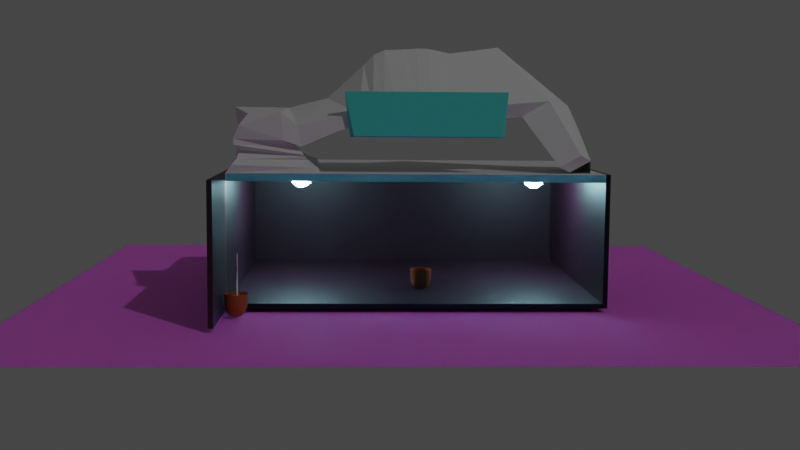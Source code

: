 # Source: untitled.blend  (saved by Blender 2.82.7; exported with 4.5.12 LTS)
import bpy
from mathutils import Matrix  # noqa: F401  (used for matrix-valued properties, if any)

bpy.ops.wm.read_factory_settings(use_empty=True)
scene = bpy.context.scene
scene.name = 'Scene'

# ---- collections
col_collection = bpy.data.collections.new('Collection'); scene.collection.children.link(col_collection)
col_duvarlar = bpy.data.collections.new('duvarlar'); scene.collection.children.link(col_duvarlar)
col_tabela = bpy.data.collections.new('tabela'); scene.collection.children.link(col_tabela)
col_obleler = bpy.data.collections.new('obleler'); scene.collection.children.link(col_obleler)
col_i__klar = bpy.data.collections.new('Işıklar'); scene.collection.children.link(col_i__klar)

# ---- images (referenced by path relative to the original .blend; pixels are not part of the script)
import os
ASSET_DIR = os.environ.get("B2B_ASSET_DIR", "")  # directory of the original .blend (textures are referenced by path, not embedded)
HERE = os.path.dirname(os.path.abspath(__file__))  # packed textures are extracted next to this script under _unpacked/

def load_image(name, relpath, width, height, colorspace="sRGB"):
    """Load a texture the original file referenced (path relative to the .blend, or extracted next to this script)."""
    p = next((c for c in (os.path.join(HERE, relpath), os.path.join(ASSET_DIR, relpath)) if relpath and os.path.exists(c)), "")
    if p:
        img = bpy.data.images.load(p, check_existing=True)
        img.name = name
    else:  # same state as the original file: an image datablock whose file is absent (Cycles renders it pink)
        img = bpy.data.images.new(name, width, height)
        img.source = "FILE"
        img.filepath = "//" + (relpath or name)
    img.colorspace_settings.name = colorspace
    return img
img_groundmoss001_disp16_3k_tif = load_image('GroundMoss001_DISP16_3K.tif', 'GroundMoss001_DISP16_3K.tif', 1024, 1024, 'Non-Color')
img_groundmoss001_gloss_3k_jpg = load_image('GroundMoss001_GLOSS_3K.jpg', 'GroundMoss001_GLOSS_3K.jpg', 1024, 1024, 'Non-Color')
img_groundmoss001_nrm_3k_jpg = load_image('GroundMoss001_NRM_3K.jpg', 'GroundMoss001_NRM_3K.jpg', 1024, 1024, 'Non-Color')
img_groundmoss001_col_3k_jpg = load_image('GroundMoss001_COL_3K.jpg', 'GroundMoss001_COL_3K.jpg', 1024, 1024, 'sRGB')

# ---- materials (node trees are filled in below, after node groups)
mat_yer = bpy.data.materials.new('yer')
mat_duvar = bpy.data.materials.new('duvar')
mat_cam = bpy.data.materials.new('cam')
mat_cam.diffuse_color = (0.7362, 0.7283, 0.8, 1.0)
mat_material_001 = bpy.data.materials.new('Material.001')
mat_tabela = bpy.data.materials.new('tabela')
mat_material_003 = bpy.data.materials.new('Material.003')

# ---- material node trees
mat_yer.use_nodes = True; mat_yer.node_tree.nodes.clear()
_N = mat_yer.node_tree.nodes; _L = mat_yer.node_tree.links
n0 = _N.new('NodeFrame'); n0.name = 'Frame'; n0.location = (-1270, 330)
n0.label = 'Mapping'
n0.width = 400
n1 = _N.new('NodeFrame'); n1.name = 'Frame.001'; n1.location = (-626, 530)
n1.label = 'Textures'
n1.width = 356
n2 = _N.new('ShaderNodeOutputMaterial'); n2.name = 'Material Output'; n2.location = (300, 300)
n3 = _N.new('ShaderNodeTexImage'); n3.name = 'Image Texture'; n3.location = (86, -870)
n3.label = 'Displacement'
n3.image = img_groundmoss001_disp16_3k_tif
n4 = _N.new('ShaderNodeDisplacement'); n4.name = 'Displacement'; n4.location = (10, -260)
n4.inputs[2].default_value = 1.0
n5 = _N.new('ShaderNodeTexImage'); n5.name = 'Image Texture.002'; n5.location = (86, -310)
n5.label = 'Roughness'
n5.image = img_groundmoss001_gloss_3k_jpg
n6 = _N.new('ShaderNodeInvert'); n6.name = 'Invert'; n6.location = (-240, 220)
n7 = _N.new('ShaderNodeTexImage'); n7.name = 'Image Texture.003'; n7.location = (86, -590)
n7.label = 'Normal'
n7.image = img_groundmoss001_nrm_3k_jpg
n8 = _N.new('ShaderNodeNormalMap'); n8.name = 'Normal Map'; n8.location = (-240, -60)
n9 = _N.new('ShaderNodeMapping'); n9.name = 'Mapping'; n9.location = (230, -30)
n10 = _N.new('NodeReroute'); n10.name = 'Reroute'; n10.location = (36, -586)
n10.width = 16
n10.socket_idname = 'NodeSocketVector'
n11 = _N.new('ShaderNodeTexCoord'); n11.name = 'Texture Coordinate'; n11.location = (30, -30)
n12 = _N.new('ShaderNodeBsdfPrincipled'); n12.name = 'Principled BSDF'; n12.location = (10, 300)
n12.distribution = 'GGX'
n12.subsurface_method = 'BURLEY'
n12.inputs[3].default_value = 1.45
n12.inputs[8].default_value = 1.0
n12.inputs[10].default_value = 0.2407
n12.inputs[27].default_value = (0.0, 0.0, 0.0, 1.0)
n12.inputs[28].default_value = 1.0
n13 = _N.new('ShaderNodeTexImage'); n13.name = 'Image Texture.001'; n13.location = (86, -30)
n13.label = 'Base Color'
n13.image = img_groundmoss001_col_3k_jpg
n14 = _N.new('ShaderNodeMix'); n14.name = 'Mix'; n14.location = (-160, 180)
n14.data_type = 'RGBA'
n14.inputs[0].default_value = 0.2407
n14.inputs[7].default_value = (0.8, 0.8, 0.8, 1.0)
n3.parent = n1
n5.parent = n1
n7.parent = n1
n9.parent = n0
n10.parent = n1
n11.parent = n0
n13.parent = n1
_L.new(n12.outputs[0], n2.inputs[0])
_L.new(n3.outputs[0], n4.inputs[0])
_L.new(n4.outputs[0], n2.inputs[2])
_L.new(n5.outputs[0], n6.inputs[1])
_L.new(n6.outputs[0], n12.inputs[2])
_L.new(n7.outputs[0], n8.inputs[1])
_L.new(n8.outputs[0], n12.inputs[5])
_L.new(n10.outputs[0], n13.inputs[0])
_L.new(n10.outputs[0], n5.inputs[0])
_L.new(n10.outputs[0], n7.inputs[0])
_L.new(n10.outputs[0], n3.inputs[0])
_L.new(n9.outputs[0], n10.inputs[0])
_L.new(n11.outputs[2], n9.inputs[0])
_L.new(n13.outputs[0], n14.inputs[6])
_L.new(n14.outputs[2], n12.inputs[0])
n2.is_active_output = True
mat_duvar.use_nodes = True; mat_duvar.node_tree.nodes.clear()
_N = mat_duvar.node_tree.nodes; _L = mat_duvar.node_tree.links
n0 = _N.new('ShaderNodeOutputMaterial'); n0.name = 'Material Output'; n0.location = (300, 300)
n1 = _N.new('ShaderNodeBsdfPrincipled'); n1.name = 'Principled BSDF'; n1.location = (10, 300)
n1.distribution = 'GGX'
n1.subsurface_method = 'BURLEY'
n1.inputs[0].default_value = (0.02338, 0.003064, 0.01207, 1.0)
n1.inputs[3].default_value = 1.45
n1.inputs[27].default_value = (0.0, 0.0, 0.0, 1.0)
n1.inputs[28].default_value = 1.0
_L.new(n1.outputs[0], n0.inputs[0])
n0.is_active_output = True
mat_cam.use_nodes = True; mat_cam.node_tree.nodes.clear()
_N = mat_cam.node_tree.nodes; _L = mat_cam.node_tree.links
n0 = _N.new('ShaderNodeOutputMaterial'); n0.name = 'Material Output'; n0.location = (300, 300)
n1 = _N.new('ShaderNodeBsdfGlass'); n1.name = 'Glass BSDF'; n1.location = (10, 300)
n1.distribution = 'BECKMANN'
n1.inputs[0].default_value = (0.466, 0.8982, 1.0, 1.0)
n1.inputs[1].default_value = 0.1514
n2 = _N.new('ShaderNodeParticleInfo'); n2.name = 'Particle Info'; n2.location = (-180, 375)
_L.new(n1.outputs[0], n0.inputs[0])
_L.new(n2.outputs[1], n1.inputs[2])
n0.is_active_output = True
mat_material_001.use_nodes = True; mat_material_001.node_tree.nodes.clear()
_N = mat_material_001.node_tree.nodes; _L = mat_material_001.node_tree.links
n0 = _N.new('ShaderNodeOutputMaterial'); n0.name = 'Material Output'; n0.location = (300, 300)
n1 = _N.new('ShaderNodeBsdfPrincipled'); n1.name = 'Principled BSDF'; n1.location = (10, 300)
n1.distribution = 'GGX'
n1.subsurface_method = 'BURLEY'
n1.inputs[0].default_value = (0.3559, 0.08164, 0.01306, 1.0)
n1.inputs[3].default_value = 1.45
n1.inputs[27].default_value = (0.0, 0.0, 0.0, 1.0)
n1.inputs[28].default_value = 1.0
_L.new(n1.outputs[0], n0.inputs[0])
n0.is_active_output = True
mat_tabela.use_nodes = True; mat_tabela.node_tree.nodes.clear()
_N = mat_tabela.node_tree.nodes; _L = mat_tabela.node_tree.links
n0 = _N.new('ShaderNodeOutputMaterial'); n0.name = 'Material Output'; n0.location = (300, 300)
n1 = _N.new('ShaderNodeBsdfPrincipled'); n1.name = 'Principled BSDF'; n1.location = (10, 300)
n1.distribution = 'GGX'
n1.subsurface_method = 'BURLEY'
n1.inputs[0].default_value = (0.08168, 0.8, 0.6848, 1.0)
n1.inputs[3].default_value = 1.45
n1.inputs[27].default_value = (0.0, 0.0, 0.0, 1.0)
n1.inputs[28].default_value = 1.0
_L.new(n1.outputs[0], n0.inputs[0])
n0.is_active_output = True
mat_material_003.use_nodes = True; mat_material_003.node_tree.nodes.clear()
_N = mat_material_003.node_tree.nodes; _L = mat_material_003.node_tree.links
n0 = _N.new('ShaderNodeOutputMaterial'); n0.name = 'Material Output'; n0.location = (300, 300)
n1 = _N.new('ShaderNodeBsdfPrincipled'); n1.name = 'Principled BSDF'; n1.location = (10, 300)
n1.distribution = 'GGX'
n1.subsurface_method = 'BURLEY'
n1.inputs[0].default_value = (0.3559, 0.08164, 0.01306, 1.0)
n1.inputs[3].default_value = 1.45
n1.inputs[27].default_value = (0.0, 0.0, 0.0, 1.0)
n1.inputs[28].default_value = 1.0
_L.new(n1.outputs[0], n0.inputs[0])
n0.is_active_output = True

# ---- world
world_world = bpy.data.worlds.new('World'); scene.world = world_world
world_world.use_nodes = True; world_world.node_tree.nodes.clear()
_N = world_world.node_tree.nodes; _L = world_world.node_tree.links
n0 = _N.new('ShaderNodeOutputWorld'); n0.name = 'World Output'; n0.location = (300, 300)
n1 = _N.new('ShaderNodeBackground'); n1.name = 'Background'; n1.location = (10, 300)
n1.inputs[0].default_value = (0.05088, 0.05088, 0.05088, 1.0)
_L.new(n1.outputs[0], n0.inputs[0])
n0.is_active_output = True
world_world.color = (0.05088, 0.05088, 0.05088)
world_world.use_sun_shadow = False
world_world.sun_shadow_jitter_overblur = 0.0

# ---- cameras
cam_camera = bpy.data.cameras.new('Camera')
cam_camera.clip_end = 100.0
cam_camera.ortho_scale = 7.314

# ---- lights
light_sun_001 = bpy.data.lights.new('Sun.001', 'SUN')
light_sun_001.transmission_factor = 0.0
light_sun_001.energy = 0.31
light_sun_001.shadow_soft_size = 0.125
light_spot = bpy.data.lights.new('Spot', 'POINT')
light_spot.transmission_factor = 0.0
light_spot.energy = 256.7
light_spot.shadow_soft_size = 0.25
light_spot.shadow_maximum_resolution = 0.006
light_spot.use_absolute_resolution = True
light_spot.cycles.max_bounces = 880
light_spot_002 = bpy.data.lights.new('Spot.002', 'POINT')
light_spot_002.transmission_factor = 0.0
light_spot_002.energy = 256.7
light_spot_002.shadow_soft_size = 0.25
light_spot_002.shadow_maximum_resolution = 0.006
light_spot_002.use_absolute_resolution = True
light_spot_002.cycles.max_bounces = 880

# ---- meshes
me_plane_014 = bpy.data.meshes.new('Plane.014')
me_plane_014.from_pydata([(-1.0, -1.0, 0.0), (1.0, -1.0, 0.0), (-1.0, 1.0, 0.0), (1.0, 1.0, 0.0)], [], [(0, 1, 3, 2)])
_uv = me_plane_014.uv_layers.new(name='UVMap')
_uv.uv.foreach_set('vector', [0.0, 0.0, 1.0, 0.0, 1.0, 1.0, 0.0, 1.0])
me_plane_014.materials.append(mat_yer)
me_plane_014.use_remesh_fix_poles = True
me_plane_014.use_remesh_preserve_attributes = False
me_plane_014.use_mirror_vertex_groups = False
me_plane_014.update()
me_cube_002 = bpy.data.meshes.new('Cube.002')
me_cube_002.from_pydata([(-1.0, -1.0, -1.0), (-1.0, -1.0, 1.0), (-1.0, 1.0, -1.0), (-1.0, 1.0, 1.0), (1.0, -1.0, -1.0), (1.0, -1.0, 1.0), (1.0, 1.0, -1.0), (1.0, 1.0, 1.0)], [], [(0, 1, 3, 2), (2, 3, 7, 6), (6, 7, 5, 4), (4, 5, 1, 0), (2, 6, 4, 0), (7, 3, 1, 5)])
_uv = me_cube_002.uv_layers.new(name='UVMap')
_uv.uv.foreach_set('vector', [0.375, 0.0, 0.625, 0.0, 0.625, 0.25, 0.375, 0.25, 0.375, 0.25, 0.625, 0.25, 0.625, 0.5, 0.375, 0.5, 0.375, 0.5, 0.625, 0.5, 0.625, 0.75, 0.375, 0.75, 0.375, 0.75, 0.625, 0.75, 0.625, 1.0, 0.375, 1.0, 0.125, 0.5, 0.375, 0.5, 0.375, 0.75, 0.125, 0.75, 0.625, 0.5, 0.875, 0.5, 0.875, 0.75, 0.625, 0.75])
me_cube_002.use_remesh_fix_poles = True
me_cube_002.use_remesh_preserve_attributes = False
me_cube_002.use_mirror_vertex_groups = False
me_cube_002.update()
me_cube_003 = bpy.data.meshes.new('Cube.003')
me_cube_003.from_pydata([(-1.0, -1.0, -1.0), (-1.0, -1.0, 1.0), (-1.0, 1.0, -1.0), (-1.0, 1.0, 1.0), (1.0, -1.0, -1.0), (1.0, -1.0, 1.0), (1.0, 1.0, -1.0), (1.0, 1.0, 1.0)], [], [(0, 1, 3, 2), (2, 3, 7, 6), (6, 7, 5, 4), (4, 5, 1, 0), (2, 6, 4, 0), (7, 3, 1, 5)])
_uv = me_cube_003.uv_layers.new(name='UVMap')
_uv.uv.foreach_set('vector', [0.375, 0.0, 0.625, 0.0, 0.625, 0.25, 0.375, 0.25, 0.375, 0.25, 0.625, 0.25, 0.625, 0.5, 0.375, 0.5, 0.375, 0.5, 0.625, 0.5, 0.625, 0.75, 0.375, 0.75, 0.375, 0.75, 0.625, 0.75, 0.625, 1.0, 0.375, 1.0, 0.125, 0.5, 0.375, 0.5, 0.375, 0.75, 0.125, 0.75, 0.625, 0.5, 0.875, 0.5, 0.875, 0.75, 0.625, 0.75])
_ca = me_cube_003.color_attributes.new('Col', 'BYTE_COLOR', 'CORNER')
_ca.data.foreach_set('color', [1.0, 1.0, 1.0, 1.0, 1.0, 1.0, 1.0, 1.0, 1.0, 1.0, 1.0, 1.0, 1.0, 1.0, 1.0, 1.0, 1.0, 1.0, 1.0, 1.0, 1.0, 1.0, 1.0, 1.0, 1.0, 1.0, 1.0, 1.0, 1.0, 1.0, 1.0, 1.0, 1.0, 1.0, 1.0, 1.0, 1.0, 1.0, 1.0, 1.0, 1.0, 1.0, 1.0, 1.0, 1.0, 1.0, 1.0, 1.0, 1.0, 1.0, 1.0, 1.0, 1.0, 1.0, 1.0, 1.0, 1.0, 1.0, 1.0, 1.0, 1.0, 1.0, 1.0, 1.0, 1.0, 1.0, 1.0, 1.0, 1.0, 1.0, 1.0, 1.0, 1.0, 1.0, 1.0, 1.0, 1.0, 1.0, 1.0, 1.0, 1.0, 1.0, 1.0, 1.0, 1.0, 1.0, 1.0, 1.0, 1.0, 1.0, 1.0, 1.0, 1.0, 1.0, 1.0, 1.0])
me_cube_003.materials.append(mat_duvar)
me_cube_003.use_remesh_fix_poles = True
me_cube_003.use_remesh_preserve_attributes = False
me_cube_003.use_mirror_vertex_groups = False
me_cube_003.update()
me_cube_005 = bpy.data.meshes.new('Cube.005')
me_cube_005.from_pydata([(-1.0, -1.0, -1.0), (-1.0, -1.0, 1.0), (-1.0, 1.0, -1.0), (-1.0, 1.0, 1.0), (1.0, -1.0, -1.0), (1.0, -1.0, 1.0), (1.0, 1.0, -1.0), (1.0, 1.0, 1.0), (0.001132, -1.0, 1.0), (0.005538, 1.0, -1.0), (0.0006828, -1.0, -1.0), (0.005328, 1.0, 1.0)], [], [(0, 1, 3, 2), (2, 3, 11, 9), (6, 7, 5, 4), (4, 5, 8, 10), (2, 9, 10, 0), (7, 11, 8, 5), (10, 8, 1, 0), (10, 9, 6, 4), (9, 11, 7, 6), (8, 11, 3, 1)])
_uv = me_cube_005.uv_layers.new(name='UVMap')
_uv.uv.foreach_set('vector', [0.375, 0.0, 0.625, 0.0, 0.625, 0.25, 0.375, 0.25, 0.375, 0.25, 0.625, 0.25, 0.625, 0.3757, 0.375, 0.3757, 0.375, 0.5, 0.625, 0.5, 0.625, 0.75, 0.375, 0.75, 0.375, 0.75, 0.625, 0.75, 0.625, 0.8749, 0.375, 0.8749, 0.125, 0.5, 0.2507, 0.5, 0.2501, 0.75, 0.125, 0.75, 0.625, 0.5, 0.7493, 0.5, 0.7499, 0.75, 0.625, 0.75, 0.375, 0.8749, 0.625, 0.8749, 0.625, 1.0, 0.375, 1.0, 0.2501, 0.75, 0.2507, 0.5, 0.375, 0.5, 0.375, 0.75, 0.375, 0.3757, 0.625, 0.3757, 0.625, 0.5, 0.375, 0.5, 0.7499, 0.75, 0.7493, 0.5, 0.875, 0.5, 0.875, 0.75])
me_cube_005.materials.append(mat_duvar)
me_cube_005.use_remesh_fix_poles = True
me_cube_005.use_remesh_preserve_attributes = False
me_cube_005.use_mirror_vertex_groups = False
me_cube_005.update()
me_cube_006 = bpy.data.meshes.new('Cube.006')
me_cube_006.from_pydata([(-1.0, -1.0, -1.0), (-1.0, -1.0, 1.0), (-1.0, 1.0, -1.0), (-1.0, 1.0, 1.0), (1.0, -1.0, -1.0), (1.0, -1.0, 1.0), (1.0, 1.0, -1.0), (1.0, 1.0, 1.0), (0.001132, -1.0, 1.0), (0.005538, 1.0, -1.0), (0.0006828, -1.0, -1.0), (0.005328, 1.0, 1.0)], [], [(0, 1, 3, 2), (2, 3, 11, 9), (6, 7, 5, 4), (4, 5, 8, 10), (2, 9, 10, 0), (7, 11, 8, 5), (10, 8, 1, 0), (10, 9, 6, 4), (9, 11, 7, 6), (8, 11, 3, 1)])
_uv = me_cube_006.uv_layers.new(name='UVMap')
_uv.uv.foreach_set('vector', [0.375, 0.0, 0.625, 0.0, 0.625, 0.25, 0.375, 0.25, 0.375, 0.25, 0.625, 0.25, 0.625, 0.3757, 0.375, 0.3757, 0.375, 0.5, 0.625, 0.5, 0.625, 0.75, 0.375, 0.75, 0.375, 0.75, 0.625, 0.75, 0.625, 0.8749, 0.375, 0.8749, 0.125, 0.5, 0.2507, 0.5, 0.2501, 0.75, 0.125, 0.75, 0.625, 0.5, 0.7493, 0.5, 0.7499, 0.75, 0.625, 0.75, 0.375, 0.8749, 0.625, 0.8749, 0.625, 1.0, 0.375, 1.0, 0.2501, 0.75, 0.2507, 0.5, 0.375, 0.5, 0.375, 0.75, 0.375, 0.3757, 0.625, 0.3757, 0.625, 0.5, 0.375, 0.5, 0.7499, 0.75, 0.7493, 0.5, 0.875, 0.5, 0.875, 0.75])
me_cube_006.materials.append(mat_duvar)
me_cube_006.use_remesh_fix_poles = True
me_cube_006.use_remesh_preserve_attributes = False
me_cube_006.use_mirror_vertex_groups = False
me_cube_006.update()
me_cube_007 = bpy.data.meshes.new('Cube.007')
me_cube_007.from_pydata([(-1.0, -1.0, -1.0), (-1.0, -1.0, 1.0), (-1.0, 1.0, -1.0), (-1.0, 1.0, 1.0), (1.0, -1.0, -1.0), (1.0, -1.0, 1.0), (1.0, 1.0, -1.0), (1.0, 1.0, 1.0), (0.001132, -1.0, 1.0), (0.005538, 1.0, -1.0), (0.0006828, -1.0, -1.0), (0.005328, 1.0, 1.0)], [], [(0, 1, 3, 2), (2, 3, 11, 9), (6, 7, 5, 4), (4, 5, 8, 10), (2, 9, 10, 0), (7, 11, 8, 5), (10, 8, 1, 0), (10, 9, 6, 4), (9, 11, 7, 6), (8, 11, 3, 1)])
_uv = me_cube_007.uv_layers.new(name='UVMap')
_uv.uv.foreach_set('vector', [0.375, 0.0, 0.625, 0.0, 0.625, 0.25, 0.375, 0.25, 0.375, 0.25, 0.625, 0.25, 0.625, 0.3757, 0.375, 0.3757, 0.375, 0.5, 0.625, 0.5, 0.625, 0.75, 0.375, 0.75, 0.375, 0.75, 0.625, 0.75, 0.625, 0.8749, 0.375, 0.8749, 0.125, 0.5, 0.2507, 0.5, 0.2501, 0.75, 0.125, 0.75, 0.625, 0.5, 0.7493, 0.5, 0.7499, 0.75, 0.625, 0.75, 0.375, 0.8749, 0.625, 0.8749, 0.625, 1.0, 0.375, 1.0, 0.2501, 0.75, 0.2507, 0.5, 0.375, 0.5, 0.375, 0.75, 0.375, 0.3757, 0.625, 0.3757, 0.625, 0.5, 0.375, 0.5, 0.7499, 0.75, 0.7493, 0.5, 0.875, 0.5, 0.875, 0.75])
me_cube_007.materials.append(mat_duvar)
me_cube_007.use_remesh_fix_poles = True
me_cube_007.use_remesh_preserve_attributes = False
me_cube_007.use_mirror_vertex_groups = False
me_cube_007.update()
me_plane_013 = bpy.data.meshes.new('Plane.013')
me_plane_013.from_pydata([(-1.0, -1.0, 0.0), (1.0, -1.0, 0.0), (-1.0, 1.0, 0.0), (1.0, 1.0, 0.0)], [], [(0, 1, 3, 2)])
_uv = me_plane_013.uv_layers.new(name='UVMap')
_uv.uv.foreach_set('vector', [0.0, 0.0, 1.0, 0.0, 1.0, 1.0, 0.0, 1.0])
_ca = me_plane_013.color_attributes.new('Col', 'BYTE_COLOR', 'CORNER')
_ca.data.foreach_set('color', [1.0, 1.0, 1.0, 1.0, 1.0, 1.0, 1.0, 1.0, 1.0, 1.0, 1.0, 1.0, 1.0, 1.0, 1.0, 1.0])
me_plane_013.materials.append(mat_cam)
me_plane_013.use_remesh_fix_poles = True
me_plane_013.use_remesh_preserve_attributes = False
me_plane_013.use_mirror_vertex_groups = False
me_plane_013.update()
me_plane_016 = bpy.data.meshes.new('Plane.016')
me_plane_016.from_pydata([(-1.0, -1.0, 0.0), (1.0, -1.0, 0.0), (-1.0, 1.0, 0.0), (1.0, 1.0, 0.0)], [], [(0, 1, 3, 2)])
_uv = me_plane_016.uv_layers.new(name='UVMap')
_uv.uv.foreach_set('vector', [0.0, 0.0, 1.0, 0.0, 1.0, 1.0, 0.0, 1.0])
me_plane_016.use_remesh_fix_poles = True
me_plane_016.use_remesh_preserve_attributes = False
me_plane_016.use_mirror_vertex_groups = False
me_plane_016.update()
me_cube_001 = bpy.data.meshes.new('Cube.001')
me_cube_001.from_pydata([(-1.0, -1.0, -1.0), (-1.0, -1.0, 1.0), (-1.0, 1.0, -1.0), (-1.0, 1.0, 1.0), (1.0, -1.0, -1.0), (1.0, -1.0, 1.0), (1.0, 1.0, -1.0), (1.0, 1.0, 1.0)], [], [(0, 1, 3, 2), (2, 3, 7, 6), (6, 7, 5, 4), (4, 5, 1, 0), (7, 3, 1, 5)])
_uv = me_cube_001.uv_layers.new(name='UVMap')
_uv.uv.foreach_set('vector', [0.375, 0.0, 0.625, 0.0, 0.625, 0.25, 0.375, 0.25, 0.375, 0.25, 0.625, 0.25, 0.625, 0.5, 0.375, 0.5, 0.375, 0.5, 0.625, 0.5, 0.625, 0.75, 0.375, 0.75, 0.375, 0.75, 0.625, 0.75, 0.625, 1.0, 0.375, 1.0, 0.625, 0.5, 0.875, 0.5, 0.875, 0.75, 0.625, 0.75])
me_cube_001.materials.append(mat_material_001)
me_cube_001.use_remesh_fix_poles = True
me_cube_001.use_remesh_preserve_attributes = False
me_cube_001.use_mirror_vertex_groups = False
me_cube_001.update()
me_plane_009 = bpy.data.meshes.new('Plane.009')
me_plane_009.from_pydata([(0.4075, 5.367, -0.0658)], [], [])
_uv = me_plane_009.uv_layers.new(name='UVMap')
_uv.uv.foreach_set('vector', [])
me_plane_009.use_remesh_fix_poles = True
me_plane_009.use_remesh_preserve_attributes = False
me_plane_009.use_mirror_vertex_groups = False
me_plane_009.update()
me_plane_012 = bpy.data.meshes.new('Plane.012')
me_plane_012.from_pydata([(-0.9378, -0.9378, 0.004696), (0.8823, -0.875, 0.008884), (-0.9378, 0.9378, 0.004696), (0.9011, 0.9066, 0.007297), (-0.9378, -0.9378, 0.1463), (0.8311, -0.8311, 0.1377), (-0.9378, 0.9378, 0.1463), (0.8479, 0.8578, 0.1392)], [], [(0, 2, 3, 1), (4, 5, 7, 6), (2, 0, 4, 6), (3, 2, 6, 7), (0, 1, 5, 4), (1, 3, 7, 5)])
_uv = me_plane_012.uv_layers.new(name='UVMap')
_uv.uv.foreach_set('vector', [0.0, 0.0, 0.0, 1.0, 1.0, 1.0, 1.0, 0.0, 0.0, 0.0, 1.0, 0.0, 1.0, 1.0, 0.0, 1.0, 0.0, 1.0, 0.0, 0.0, 0.0, 0.0, 0.0, 1.0, 1.0, 1.0, 0.0, 1.0, 0.0, 1.0, 1.0, 1.0, 0.0, 0.0, 1.0, 0.0, 1.0, 0.0, 0.0, 0.0, 1.0, 0.0, 1.0, 1.0, 1.0, 1.0, 1.0, 0.0])
me_plane_012.materials.append(mat_tabela)
me_plane_012.use_remesh_fix_poles = True
me_plane_012.use_remesh_preserve_attributes = False
me_plane_012.use_mirror_vertex_groups = False
me_plane_012.update()
me_plane_008 = bpy.data.meshes.new('Plane.008')
me_plane_008.from_pydata([(-1.0, -1.0, 0.0), (1.0, -1.0, 0.0), (-1.0, 1.0, 0.0), (1.0, 1.0, -0.003506), (-0.7741, -0.8949, 0.8521), (0.9783, -0.7175, 1.02), (-0.96, 0.2266, 0.5561), (1.002, 0.2516, 0.7035), (-1.0, -1.0, 1.407), (0.9377, -0.5181, 1.276), (-1.0, 0.2407, 1.396), (1.0, 0.1776, 1.311), (-0.9079, 0.9197, 0.1662), (-1.0, 0.8799, 0.2376), (-0.9085, 0.7442, 0.2788), (-1.0, 0.5529, 0.3656), (-0.9372, 0.3762, 0.4417), (0.7997, 0.562, 0.5424), (0.8974, 0.683, 0.3941), (0.877, 0.6881, 0.3445), (0.8538, 0.715, 0.275), (0.9658, 0.8367, 0.1206), (1.022, -0.8713, 0.1807), (0.9126, -0.7713, 0.2958), (0.7153, -0.7326, 0.4689), (0.9191, -0.8335, 0.6038), (0.9152, -0.835, 0.7347), (-0.9384, -0.9729, 0.7491), (-0.9437, -0.9389, 0.6197), (-0.9649, -0.9632, 0.4703), (-1.0, -1.0, 0.3326), (-0.8921, -0.9167, 0.1931), (1.002, 0.2516, 0.7035), (-0.96, 0.2266, 0.5561), (1.0, 0.1776, 1.311), (-1.0, 0.2407, 1.396), (0.9106, 0.2469, 0.725), (-0.96, 0.2266, 0.5561), (0.9068, 0.184, 1.287), (-0.9048, 0.2371, 1.353), (-0.8932, 3.378, 1.98), (0.9793, 2.975, 1.146), (-0.8342, 3.455, 2.761), (0.9756, 3.438, 1.501), (-0.8722, 1.136, 1.621), (-0.9266, 0.3447, 0.8812), (0.9394, 0.5257, 1.038), (0.9433, 0.6165, 0.5693), (-0.8553, 1.963, 2.385), (0.9563, 1.855, 1.292), (0.9601, 1.424, 0.9172), (-0.9099, 1.861, 1.905), (-0.8519, 2.196, 2.619), (-0.8491, 2.438, 2.728), (-0.8463, 2.677, 2.736), (-0.8426, 2.892, 2.746), (-0.8388, 3.178, 2.768), (0.9597, 2.164, 1.372), (0.9625, 2.417, 1.448), (0.9653, 2.669, 1.502), (0.9681, 2.919, 1.523), (0.9709, 3.174, 1.519), (0.9635, 1.702, 0.9931), (0.9663, 1.954, 0.9955), (0.9691, 2.206, 0.9897), (0.9719, 2.462, 1.022), (0.9747, 2.717, 1.088), (-0.8946, 3.228, 1.981), (-0.8975, 2.927, 1.933), (-0.9011, 2.596, 1.893), (-0.9043, 2.369, 1.93), (-0.9071, 2.127, 1.927), (-0.8504, 3.852, 1.858), (0.9724, 3.476, 1.051), (-0.8412, 3.957, 2.662), (0.9686, 3.939, 1.402), (-1.833, 5.119, 2.112), (0.1268, 5.501, 1.24), (-1.687, 5.154, 2.851), (0.123, 6.11, 1.59), (-0.896, 6.553, 0.3228), (0.919, 6.238, 0.1531), (-0.8946, 6.719, 1.487), (0.9152, 6.701, 0.4152), (-1.152, 6.946, 0.01559), (0.7223, 6.488, 0.03281), (-1.091, 7.029, 0.924), (0.7186, 6.95, 0.2839), (-1.373, 7.148, 0.6034), (0.4976, 6.993, 0.07186), (-1.588, 7.04, 0.1489), (-1.373, 7.154, 0.1985), (0.4976, 6.993, -0.1487), (0.1755, 6.823, -0.0867), (-1.695, 6.972, 0.1782), (0.282, 6.882, -0.131), (0.919, 6.238, 0.1531), (0.9152, 6.701, 0.4152), (0.7223, 6.488, 0.03281), (0.7186, 6.95, 0.2839)], [], [(0, 2, 3, 1), (5, 32, 34, 9), (17, 16, 33, 32), (27, 26, 5, 4), (26, 17, 32, 5), (16, 27, 4, 33), (8, 9, 34, 35), (33, 4, 8, 35), (67, 56, 42, 40), (4, 5, 9, 8), (2, 0, 31, 12), (12, 31, 30, 13), (13, 30, 29, 14), (14, 29, 28, 15), (15, 28, 27, 16), (1, 3, 21, 22), (22, 21, 20, 23), (23, 20, 19, 24), (24, 19, 18, 25), (25, 18, 17, 26), (0, 1, 22, 31), (31, 22, 23, 30), (30, 23, 24, 29), (29, 24, 25, 28), (28, 25, 26, 27), (3, 2, 12, 21), (21, 12, 13, 20), (20, 13, 14, 19), (19, 14, 15, 18), (18, 15, 16, 17), (37, 36, 32, 33), (38, 39, 35, 34), (36, 38, 34, 32), (39, 37, 33, 35), (6, 7, 36, 37), (11, 10, 39, 38), (7, 11, 38, 36), (10, 6, 37, 39), (42, 43, 75, 74), (56, 61, 43, 42), (61, 66, 41, 43), (66, 67, 40, 41), (7, 6, 45, 47), (11, 7, 47, 46), (10, 11, 46, 44), (6, 10, 44, 45), (47, 45, 51, 50), (46, 47, 50, 49), (44, 46, 49, 48), (45, 44, 48, 51), (50, 51, 71, 62), (62, 71, 70, 63), (63, 70, 69, 64), (64, 69, 68, 65), (65, 68, 67, 66), (49, 50, 62, 57), (57, 62, 63, 58), (58, 63, 64, 59), (59, 64, 65, 60), (60, 65, 66, 61), (48, 49, 57, 52), (52, 57, 58, 53), (53, 58, 59, 54), (54, 59, 60, 55), (55, 60, 61, 56), (51, 48, 52, 71), (71, 52, 53, 70), (70, 53, 54, 69), (69, 54, 55, 68), (68, 55, 56, 67), (75, 73, 77, 79), (43, 41, 73, 75), (41, 40, 72, 73), (40, 42, 74, 72), (76, 78, 82, 80), (73, 72, 76, 77), (72, 74, 78, 76), (74, 75, 79, 78), (83, 81, 98, 99), (78, 79, 97, 82), (79, 77, 96, 97), (77, 76, 80, 96), (96, 80, 84, 85), (80, 82, 86, 84), (82, 97, 87, 86), (86, 87, 89, 88), (91, 92, 95, 90), (88, 89, 92, 91), (90, 95, 93, 94), (81, 83, 97, 96), (99, 98, 85, 87), (98, 81, 96, 85), (83, 99, 87, 97)])
_uv = me_plane_008.uv_layers.new(name='UVMap')
_uv.uv.foreach_set('vector', [0.0, 0.0, 0.0, 1.0, 1.0, 1.0, 1.0, 0.0, 1.0, 0.0, 1.0, 1.0, 1.0, 1.0, 1.0, 0.0, 1.0, 1.0, 0.0, 1.0, 0.0, 1.0, 1.0, 1.0, 0.0, 0.0, 1.0, 0.0, 1.0, 0.0, 0.0, 0.0, 1.0, 0.0, 1.0, 1.0, 1.0, 1.0, 1.0, 0.0, 0.0, 1.0, 0.0, 0.0, 0.0, 0.0, 0.0, 1.0, 0.0, 0.0, 1.0, 0.0, 1.0, 1.0, 0.0, 1.0, 0.0, 1.0, 0.0, 0.0, 0.0, 0.0, 0.0, 1.0, 0.0, 1.0, 0.0, 1.0, 0.0, 1.0, 0.0, 1.0, 0.0, 0.0, 1.0, 0.0, 1.0, 0.0, 0.0, 0.0, 0.0, 1.0, 0.0, 0.0, 0.0, 0.0, 0.0, 1.0, 0.0, 1.0, 0.0, 0.0, 0.0, 0.0, 0.0, 1.0, 0.0, 1.0, 0.0, 0.0, 0.0, 0.0, 0.0, 1.0, 0.0, 1.0, 0.0, 0.0, 0.0, 0.0, 0.0, 1.0, 0.0, 1.0, 0.0, 0.0, 0.0, 0.0, 0.0, 1.0, 1.0, 0.0, 1.0, 1.0, 1.0, 1.0, 1.0, 0.0, 1.0, 0.0, 1.0, 1.0, 1.0, 1.0, 1.0, 0.0, 1.0, 0.0, 1.0, 1.0, 1.0, 1.0, 1.0, 0.0, 1.0, 0.0, 1.0, 1.0, 1.0, 1.0, 1.0, 0.0, 1.0, 0.0, 1.0, 1.0, 1.0, 1.0, 1.0, 0.0, 0.0, 0.0, 1.0, 0.0, 1.0, 0.0, 0.0, 0.0, 0.0, 0.0, 1.0, 0.0, 1.0, 0.0, 0.0, 0.0, 0.0, 0.0, 1.0, 0.0, 1.0, 0.0, 0.0, 0.0, 0.0, 0.0, 1.0, 0.0, 1.0, 0.0, 0.0, 0.0, 0.0, 0.0, 1.0, 0.0, 1.0, 0.0, 0.0, 0.0, 1.0, 1.0, 0.0, 1.0, 0.0, 1.0, 1.0, 1.0, 1.0, 1.0, 0.0, 1.0, 0.0, 1.0, 1.0, 1.0, 1.0, 1.0, 0.0, 1.0, 0.0, 1.0, 1.0, 1.0, 1.0, 1.0, 0.0, 1.0, 0.0, 1.0, 1.0, 1.0, 1.0, 1.0, 0.0, 1.0, 0.0, 1.0, 1.0, 1.0, 0.0, 1.0, 1.0, 1.0, 1.0, 1.0, 0.0, 1.0, 1.0, 1.0, 0.0, 1.0, 0.0, 1.0, 1.0, 1.0, 1.0, 1.0, 1.0, 1.0, 1.0, 1.0, 1.0, 1.0, 0.0, 1.0, 0.0, 1.0, 0.0, 1.0, 0.0, 1.0, 0.0, 1.0, 1.0, 1.0, 1.0, 1.0, 0.0, 1.0, 1.0, 1.0, 0.0, 1.0, 0.0, 1.0, 1.0, 1.0, 1.0, 1.0, 1.0, 1.0, 1.0, 1.0, 1.0, 1.0, 0.0, 1.0, 0.0, 1.0, 0.0, 1.0, 0.0, 1.0, 0.0, 1.0, 1.0, 1.0, 1.0, 1.0, 0.0, 1.0, 0.0, 1.0, 1.0, 1.0, 1.0, 1.0, 0.0, 1.0, 1.0, 1.0, 1.0, 1.0, 1.0, 1.0, 1.0, 1.0, 1.0, 1.0, 0.0, 1.0, 0.0, 1.0, 1.0, 1.0, 1.0, 1.0, 0.0, 1.0, 0.0, 1.0, 1.0, 1.0, 1.0, 1.0, 1.0, 1.0, 1.0, 1.0, 1.0, 1.0, 0.0, 1.0, 1.0, 1.0, 1.0, 1.0, 0.0, 1.0, 0.0, 1.0, 0.0, 1.0, 0.0, 1.0, 0.0, 1.0, 1.0, 1.0, 0.0, 1.0, 0.0, 1.0, 1.0, 1.0, 1.0, 1.0, 1.0, 1.0, 1.0, 1.0, 1.0, 1.0, 0.0, 1.0, 1.0, 1.0, 1.0, 1.0, 0.0, 1.0, 0.0, 1.0, 0.0, 1.0, 0.0, 1.0, 0.0, 1.0, 1.0, 1.0, 0.0, 1.0, 0.0, 1.0, 1.0, 1.0, 1.0, 1.0, 0.0, 1.0, 0.0, 1.0, 1.0, 1.0, 1.0, 1.0, 0.0, 1.0, 0.0, 1.0, 1.0, 1.0, 1.0, 1.0, 0.0, 1.0, 0.0, 1.0, 1.0, 1.0, 1.0, 1.0, 0.0, 1.0, 0.0, 1.0, 1.0, 1.0, 1.0, 1.0, 1.0, 1.0, 1.0, 1.0, 1.0, 1.0, 1.0, 1.0, 1.0, 1.0, 1.0, 1.0, 1.0, 1.0, 1.0, 1.0, 1.0, 1.0, 1.0, 1.0, 1.0, 1.0, 1.0, 1.0, 1.0, 1.0, 1.0, 1.0, 1.0, 1.0, 1.0, 1.0, 1.0, 1.0, 1.0, 1.0, 1.0, 1.0, 0.0, 1.0, 1.0, 1.0, 1.0, 1.0, 0.0, 1.0, 0.0, 1.0, 1.0, 1.0, 1.0, 1.0, 0.0, 1.0, 0.0, 1.0, 1.0, 1.0, 1.0, 1.0, 0.0, 1.0, 0.0, 1.0, 1.0, 1.0, 1.0, 1.0, 0.0, 1.0, 0.0, 1.0, 1.0, 1.0, 1.0, 1.0, 0.0, 1.0, 0.0, 1.0, 0.0, 1.0, 0.0, 1.0, 0.0, 1.0, 0.0, 1.0, 0.0, 1.0, 0.0, 1.0, 0.0, 1.0, 0.0, 1.0, 0.0, 1.0, 0.0, 1.0, 0.0, 1.0, 0.0, 1.0, 0.0, 1.0, 0.0, 1.0, 0.0, 1.0, 0.0, 1.0, 0.0, 1.0, 0.0, 1.0, 0.0, 1.0, 1.0, 1.0, 1.0, 1.0, 1.0, 1.0, 1.0, 1.0, 1.0, 1.0, 1.0, 1.0, 1.0, 1.0, 1.0, 1.0, 1.0, 1.0, 0.0, 1.0, 0.0, 1.0, 1.0, 1.0, 0.0, 1.0, 0.0, 1.0, 0.0, 1.0, 0.0, 1.0, 0.0, 1.0, 0.0, 1.0, 0.0, 1.0, 0.0, 1.0, 1.0, 1.0, 0.0, 1.0, 0.0, 1.0, 1.0, 1.0, 0.0, 1.0, 0.0, 1.0, 0.0, 1.0, 0.0, 1.0, 0.0, 1.0, 1.0, 1.0, 1.0, 1.0, 0.0, 1.0, 1.0, 1.0, 1.0, 1.0, 1.0, 1.0, 1.0, 1.0, 0.0, 1.0, 1.0, 1.0, 1.0, 1.0, 0.0, 1.0, 1.0, 1.0, 1.0, 1.0, 1.0, 1.0, 1.0, 1.0, 1.0, 1.0, 0.0, 1.0, 0.0, 1.0, 1.0, 1.0, 1.0, 1.0, 0.0, 1.0, 0.0, 1.0, 1.0, 1.0, 0.0, 1.0, 0.0, 1.0, 0.0, 1.0, 0.0, 1.0, 0.0, 1.0, 1.0, 1.0, 1.0, 1.0, 0.0, 1.0, 0.0, 1.0, 1.0, 1.0, 1.0, 1.0, 0.0, 1.0, 0.0, 1.0, 1.0, 1.0, 1.0, 1.0, 0.0, 1.0, 0.0, 1.0, 1.0, 1.0, 1.0, 1.0, 0.0, 1.0, 0.0, 1.0, 1.0, 1.0, 1.0, 1.0, 0.0, 1.0, 1.0, 1.0, 1.0, 1.0, 1.0, 1.0, 1.0, 1.0, 1.0, 1.0, 1.0, 1.0, 1.0, 1.0, 1.0, 1.0, 1.0, 1.0, 1.0, 1.0, 1.0, 1.0, 1.0, 1.0, 1.0, 1.0, 1.0, 1.0, 1.0, 1.0, 1.0, 1.0])
me_plane_008.use_remesh_fix_poles = True
me_plane_008.use_remesh_preserve_attributes = False
me_plane_008.use_mirror_vertex_groups = False
me_plane_008.update()
me_plane_010 = bpy.data.meshes.new('Plane.010')
me_plane_010.from_pydata([(-1.162, 7.0, -0.0311), (-1.382, 6.246, -0.123)], [(0, 1)], [])
_uv = me_plane_010.uv_layers.new(name='UVMap')
_uv.uv.foreach_set('vector', [])
me_plane_010.use_remesh_fix_poles = True
me_plane_010.use_remesh_preserve_attributes = False
me_plane_010.use_mirror_vertex_groups = False
me_plane_010.update()
me_plane_015 = bpy.data.meshes.new('Plane.015')
me_plane_015.from_pydata([(-1.0, 8.988, -0.006838), (1.0, 8.985, -0.006841), (-1.0, 10.13, -0.006845), (1.0, 10.12, -0.006848), (-3.531, 9.604, 0.06157), (-3.531, 8.719, 0.06157), (-1.834, 8.717, 0.06157), (-1.834, 9.602, 0.06157), (-0.9874, 10.16, -0.001383), (-1.611, 10.17, 0.004167), (-1.635, 10.17, 0.009789), (-1.969, 10.16, 0.01547), (-1.872, 10.13, 0.02119), (-0.9243, 10.1, 0.02695), (-0.9117, 10.05, 0.03273), (1.809, 9.996, 0.03852), (-0.8865, 9.925, 0.04431), (-2.207, 9.838, 0.05009), (-3.544, 9.733, 0.05585), (-1.147, 9.731, 0.05585), (0.8739, 9.837, 0.05009), (0.8865, 9.923, 0.04431), (0.8991, 9.993, 0.03852), (0.9117, 10.05, 0.03273), (0.9243, 10.1, 0.02695), (0.9369, 10.13, 0.02119), (0.9496, 10.16, 0.01547), (0.9622, 10.17, 0.009787), (0.9748, 10.17, 0.004164), (0.9874, 10.16, -0.001386), (0.9874, 9.072, -0.001381), (0.9748, 9.132, 0.004168), (0.9622, 9.17, 0.009789), (0.9496, 9.19, 0.01547), (0.9369, 9.192, 0.02119), (0.9243, 9.179, 0.02695), (0.9117, 9.15, 0.03273), (0.8991, 9.105, 0.03852), (0.8865, 9.042, 0.04431), (-0.4592, 8.959, 0.05009), (-1.822, 8.852, 0.05585), (-3.544, 8.854, 0.05584), (-2.207, 8.961, 0.05009), (-2.049, 9.175, 0.04431), (-0.8991, 9.107, 0.03852), (-0.9117, 9.152, 0.03273), (-0.9243, 9.181, 0.02695), (-0.9369, 9.194, 0.02119), (-1.349, 9.192, 0.01547), (-0.9622, 9.172, 0.009791), (-0.9748, 8.785, 0.00417), (-1.386, 9.074, -0.001378)], [], [(0, 2, 3, 1), (5, 6, 7, 4), (19, 18, 4, 7), (41, 40, 6, 5), (40, 19, 7, 6), (18, 41, 5, 4), (2, 0, 51, 8), (8, 51, 50, 9), (9, 50, 49, 10), (10, 49, 48, 11), (11, 48, 47, 12), (12, 47, 46, 13), (13, 46, 45, 14), (14, 45, 44, 15), (15, 44, 43, 16), (16, 43, 42, 17), (17, 42, 41, 18), (1, 3, 29, 30), (30, 29, 28, 31), (31, 28, 27, 32), (32, 27, 26, 33), (33, 26, 25, 34), (34, 25, 24, 35), (35, 24, 23, 36), (36, 23, 22, 37), (37, 22, 21, 38), (38, 21, 20, 39), (39, 20, 19, 40), (0, 1, 30, 51), (51, 30, 31, 50), (50, 31, 32, 49), (49, 32, 33, 48), (48, 33, 34, 47), (47, 34, 35, 46), (46, 35, 36, 45), (45, 36, 37, 44), (44, 37, 38, 43), (43, 38, 39, 42), (42, 39, 40, 41), (3, 2, 8, 29), (29, 8, 9, 28), (28, 9, 10, 27), (27, 10, 11, 26), (26, 11, 12, 25), (25, 12, 13, 24), (24, 13, 14, 23), (23, 14, 15, 22), (22, 15, 16, 21), (21, 16, 17, 20), (20, 17, 18, 19)])
_uv = me_plane_015.uv_layers.new(name='UVMap')
_uv.uv.foreach_set('vector', [0.0, 0.0, 0.0, 1.0, 1.0, 1.0, 1.0, 0.0, 0.0, 0.0, 1.0, 0.0, 1.0, 1.0, 0.0, 1.0, 1.0, 1.0, 0.0, 1.0, 0.0, 1.0, 1.0, 1.0, 0.0, 0.0, 1.0, 0.0, 1.0, 0.0, 0.0, 0.0, 1.0, 0.0, 1.0, 1.0, 1.0, 1.0, 1.0, 0.0, 0.0, 1.0, 0.0, 0.0, 0.0, 0.0, 0.0, 1.0, 0.0, 1.0, 0.0, 0.0, 0.0, 0.0, 0.0, 1.0, 0.0, 1.0, 0.0, 0.0, 0.0, 0.0, 0.0, 1.0, 0.0, 1.0, 0.0, 0.0, 0.0, 0.0, 0.0, 1.0, 0.0, 1.0, 0.0, 0.0, 0.0, 0.0, 0.0, 1.0, 0.0, 1.0, 0.0, 0.0, 0.0, 0.0, 0.0, 1.0, 0.0, 1.0, 0.0, 0.0, 0.0, 0.0, 0.0, 1.0, 0.0, 1.0, 0.0, 0.0, 0.0, 0.0, 0.0, 1.0, 0.0, 1.0, 0.0, 0.0, 0.0, 0.0, 0.0, 1.0, 0.0, 1.0, 0.0, 0.0, 0.0, 0.0, 0.0, 1.0, 0.0, 1.0, 0.0, 0.0, 0.0, 0.0, 0.0, 1.0, 0.0, 1.0, 0.0, 0.0, 0.0, 0.0, 0.0, 1.0, 1.0, 0.0, 1.0, 1.0, 1.0, 1.0, 1.0, 0.0, 1.0, 0.0, 1.0, 1.0, 1.0, 1.0, 1.0, 0.0, 1.0, 0.0, 1.0, 1.0, 1.0, 1.0, 1.0, 0.0, 1.0, 0.0, 1.0, 1.0, 1.0, 1.0, 1.0, 0.0, 1.0, 0.0, 1.0, 1.0, 1.0, 1.0, 1.0, 0.0, 1.0, 0.0, 1.0, 1.0, 1.0, 1.0, 1.0, 0.0, 1.0, 0.0, 1.0, 1.0, 1.0, 1.0, 1.0, 0.0, 1.0, 0.0, 1.0, 1.0, 1.0, 1.0, 1.0, 0.0, 1.0, 0.0, 1.0, 1.0, 1.0, 1.0, 1.0, 0.0, 1.0, 0.0, 1.0, 1.0, 1.0, 1.0, 1.0, 0.0, 1.0, 0.0, 1.0, 1.0, 1.0, 1.0, 1.0, 0.0, 0.0, 0.0, 1.0, 0.0, 1.0, 0.0, 0.0, 0.0, 0.0, 0.0, 1.0, 0.0, 1.0, 0.0, 0.0, 0.0, 0.0, 0.0, 1.0, 0.0, 1.0, 0.0, 0.0, 0.0, 0.0, 0.0, 1.0, 0.0, 1.0, 0.0, 0.0, 0.0, 0.0, 0.0, 1.0, 0.0, 1.0, 0.0, 0.0, 0.0, 0.0, 0.0, 1.0, 0.0, 1.0, 0.0, 0.0, 0.0, 0.0, 0.0, 1.0, 0.0, 1.0, 0.0, 0.0, 0.0, 0.0, 0.0, 1.0, 0.0, 1.0, 0.0, 0.0, 0.0, 0.0, 0.0, 1.0, 0.0, 1.0, 0.0, 0.0, 0.0, 0.0, 0.0, 1.0, 0.0, 1.0, 0.0, 0.0, 0.0, 0.0, 0.0, 1.0, 0.0, 1.0, 0.0, 0.0, 0.0, 1.0, 1.0, 0.0, 1.0, 0.0, 1.0, 1.0, 1.0, 1.0, 1.0, 0.0, 1.0, 0.0, 1.0, 1.0, 1.0, 1.0, 1.0, 0.0, 1.0, 0.0, 1.0, 1.0, 1.0, 1.0, 1.0, 0.0, 1.0, 0.0, 1.0, 1.0, 1.0, 1.0, 1.0, 0.0, 1.0, 0.0, 1.0, 1.0, 1.0, 1.0, 1.0, 0.0, 1.0, 0.0, 1.0, 1.0, 1.0, 1.0, 1.0, 0.0, 1.0, 0.0, 1.0, 1.0, 1.0, 1.0, 1.0, 0.0, 1.0, 0.0, 1.0, 1.0, 1.0, 1.0, 1.0, 0.0, 1.0, 0.0, 1.0, 1.0, 1.0, 1.0, 1.0, 0.0, 1.0, 0.0, 1.0, 1.0, 1.0, 1.0, 1.0, 0.0, 1.0, 0.0, 1.0, 1.0, 1.0])
me_plane_015.use_remesh_fix_poles = True
me_plane_015.use_remesh_preserve_attributes = False
me_plane_015.use_mirror_vertex_groups = False
me_plane_015.update()
me_cube_008 = bpy.data.meshes.new('Cube.008')
me_cube_008.from_pydata([(-1.0, -1.0, -1.0), (-1.0, -1.0, 1.0), (-1.0, 1.0, -1.0), (-1.0, 1.0, 1.0), (1.0, -1.0, -1.0), (1.0, -1.0, 1.0), (1.0, 1.0, -1.0), (1.0, 1.0, 1.0)], [], [(0, 1, 3, 2), (2, 3, 7, 6), (6, 7, 5, 4), (4, 5, 1, 0), (7, 3, 1, 5)])
_uv = me_cube_008.uv_layers.new(name='UVMap')
_uv.uv.foreach_set('vector', [0.375, 0.0, 0.625, 0.0, 0.625, 0.25, 0.375, 0.25, 0.375, 0.25, 0.625, 0.25, 0.625, 0.5, 0.375, 0.5, 0.375, 0.5, 0.625, 0.5, 0.625, 0.75, 0.375, 0.75, 0.375, 0.75, 0.625, 0.75, 0.625, 1.0, 0.375, 1.0, 0.625, 0.5, 0.875, 0.5, 0.875, 0.75, 0.625, 0.75])
me_cube_008.materials.append(mat_material_003)
me_cube_008.use_remesh_fix_poles = True
me_cube_008.use_remesh_preserve_attributes = False
me_cube_008.use_mirror_vertex_groups = False
me_cube_008.update()

# ---- objects
ob_yer = bpy.data.objects.new('yer', me_plane_014)
ob_camera = bpy.data.objects.new('Camera', cam_camera)
ob_st_duvar = bpy.data.objects.new('üst duvar', me_cube_002)
ob_alt_duvar = bpy.data.objects.new('alt duvar', me_cube_003)
ob_arka_duvar = bpy.data.objects.new('arka duvar', me_cube_005)
ob_yan_duvar = bpy.data.objects.new('yan duvar', me_cube_006)
ob_yan_duvar2 = bpy.data.objects.new('yan duvar2', me_cube_007)
ob_n_cam = bpy.data.objects.new('ön cam', me_plane_013)
ob_plane = bpy.data.objects.new('Plane', me_plane_016)
ob_saks___001 = bpy.data.objects.new('saksı .001', me_cube_001)
ob_tabela_arkas = bpy.data.objects.new('tabela arkası', me_plane_009)
ob_tabela = bpy.data.objects.new('tabela', me_plane_012)
ob_tabela_arkas__001 = bpy.data.objects.new('tabela arkası.001', me_plane_008)
ob_plane_002 = bpy.data.objects.new('Plane.002', me_plane_010)
ob_a_a = bpy.data.objects.new('ağaç', me_plane_015)
ob_saks = bpy.data.objects.new('saksı ', me_cube_008)
ob_g_ne = bpy.data.objects.new('güneş', light_sun_001)
ob_sa_____k = bpy.data.objects.new('sağ ışık', light_spot)
ob_sol____k = bpy.data.objects.new('sol ışık', light_spot_002)

# ---- transforms, parenting, visibility, modifiers, constraints
ob_yer.location = (-11.04, 0.5016, 0.6142)
ob_yer.scale = (8.315, 8.315, 1.0)
ob_yer.lineart.crease_threshold = 0.0
ob_camera.location = (16.21, -0.4646, 5.171)
ob_camera.rotation_euler = (7.745, -0.007539, 1.534)
ob_camera.lock_rotations_4d = False
ob_camera.empty_display_type = 'ARROWS'
ob_camera.color = (0.0, 0.0, 0.0, 0.0)
ob_camera.display_type = 'WIRE'
ob_camera.lineart.crease_threshold = 0.0
ob_st_duvar.location = (-10.69, 0.7924, 3.574)
ob_st_duvar.scale = (2.959, 4.121, 0.08783)
ob_st_duvar.lineart.crease_threshold = 0.0
ob_alt_duvar.location = (-10.69, 0.7924, 0.7648)
ob_alt_duvar.scale = (2.959, 4.121, 0.05316)
ob_alt_duvar.lineart.crease_threshold = 0.0
ob_arka_duvar.location = (-13.71, 0.7924, 2.187)
ob_arka_duvar.rotation_euler = (-0.0, 1.571, 0.0)
ob_arka_duvar.scale = (1.472, 4.121, 0.05316)
ob_arka_duvar.lineart.crease_threshold = 0.0
ob_yan_duvar.location = (-9.642, -3.381, 2.188)
ob_yan_duvar.rotation_euler = (-1.571, 1.571, 0.0)
ob_yan_duvar.scale = (1.472, 4.121, 0.05316)
ob_yan_duvar.lineart.crease_threshold = 0.0
ob_yan_duvar2.location = (-10.75, 4.967, 2.188)
ob_yan_duvar2.rotation_euler = (-1.571, 1.571, 0.0)
ob_yan_duvar2.scale = (1.472, 3.01, 0.05316)
ob_yan_duvar2.lineart.crease_threshold = 0.0
ob_n_cam.location = (-7.725, 0.8496, 2.184)
ob_n_cam.rotation_euler = (-0.0, 1.571, 0.0)
ob_n_cam.scale = (1.47, 4.156, 1.0)
ob_n_cam.lineart.crease_threshold = 0.0
ob_plane.location = (-7.12, -3.055, 1.074)
ob_plane.scale = (0.2404, 0.2466, 1.385)
ob_plane.lineart.crease_threshold = 0.0
_m = ob_plane.modifiers.new('Subdivision', 'SUBSURF')
_m.uv_smooth = 'PRESERVE_CORNERS'
_m.levels = 6
_m.show_only_control_edges = False
ob_saks___001.location = (-9.627, 1.019, 0.9853)
ob_saks___001.scale = (-0.2707, -0.2707, -0.2707)
ob_saks___001.lineart.crease_threshold = 0.0
_m = ob_saks___001.modifiers.new('Collision', 'COLLISION')
_m = ob_saks___001.modifiers.new('Subdivision', 'SUBSURF')
_m.uv_smooth = 'PRESERVE_CORNERS'
_m.quality = 4
_m.levels = 3
_m.render_levels = 5
_m.show_only_control_edges = False
ob_tabela_arkas.location = (-8.739, -2.322, 3.658)
ob_tabela_arkas.lineart.crease_threshold = 0.0
ob_tabela.location = (-7.766, 0.9867, 4.919)
ob_tabela.rotation_euler = (-0.0, 1.571, 0.0)
ob_tabela.scale = (0.5356, 1.871, 1.0)
ob_tabela.lineart.crease_threshold = 0.0
ob_tabela_arkas__001.location = (-8.739, -2.322, 3.658)
ob_tabela_arkas__001.lineart.crease_threshold = 0.0
ob_plane_002.location = (-8.739, -2.322, 3.658)
ob_plane_002.lineart.crease_threshold = 0.0
ob_a_a.location = (-7.09, -2.805, 1.072)
ob_a_a.scale = (-0.0179, -0.02206, 15.15)
ob_a_a.lineart.crease_threshold = 0.0
ob_saks.location = (-7.12, -3.052, 0.8787)
ob_saks.scale = (-0.2707, -0.2707, -0.2707)
ob_saks.lineart.crease_threshold = 0.0
_m = ob_saks.modifiers.new('Collision', 'COLLISION')
_m = ob_saks.modifiers.new('Subdivision', 'SUBSURF')
_m.uv_smooth = 'PRESERVE_CORNERS'
_m.quality = 4
_m.levels = 3
_m.render_levels = 5
_m.show_only_control_edges = False
ob_g_ne.location = (-1.364, 9.981, 8.143)
ob_g_ne.rotation_euler = (-0.6549, 0.6238, -0.2464)
ob_g_ne.lineart.crease_threshold = 0.0
ob_sa_____k.location = (-10.57, 3.853, 3.37)
ob_sa_____k.rotation_euler = (-0.6923, -0.422, 0.09488)
ob_sa_____k.lineart.crease_threshold = 0.0
ob_sol____k.location = (-10.56, -1.865, 3.37)
ob_sol____k.rotation_euler = (-0.6923, -0.422, 0.09488)
ob_sol____k.lineart.crease_threshold = 0.0

# ---- collection membership
scene.collection.objects.link(ob_yer)
col_collection.objects.link(ob_camera)
col_duvarlar.objects.link(ob_st_duvar)
col_duvarlar.objects.link(ob_alt_duvar)
col_duvarlar.objects.link(ob_arka_duvar)
col_duvarlar.objects.link(ob_yan_duvar)
col_duvarlar.objects.link(ob_yan_duvar2)
col_duvarlar.objects.link(ob_n_cam)
col_duvarlar.objects.link(ob_plane)
col_duvarlar.objects.link(ob_saks___001)
col_tabela.objects.link(ob_tabela_arkas)
col_tabela.objects.link(ob_tabela)
col_tabela.objects.link(ob_tabela_arkas__001)
col_tabela.objects.link(ob_plane_002)
col_obleler.objects.link(ob_a_a)
col_obleler.objects.link(ob_saks)
col_i__klar.objects.link(ob_g_ne)
col_i__klar.objects.link(ob_sa_____k)
col_i__klar.objects.link(ob_sol____k)

# ---- scene / render settings (as saved in the file)
scene.camera = ob_camera
scene.frame_start = 1; scene.frame_end = 250; scene.frame_set(143)
scene.render.engine = 'CYCLES'
scene.cycles.use_denoising = False
scene.cycles.samples = 128
scene.cycles.sampling_pattern = 'TABULATED_SOBOL'
scene.cycles.use_adaptive_sampling = False
scene.cycles.use_light_tree = False
scene.cycles.transmission_bounces = 258
scene.view_settings.view_transform = 'Filmic'
bpy.context.view_layer.update()
